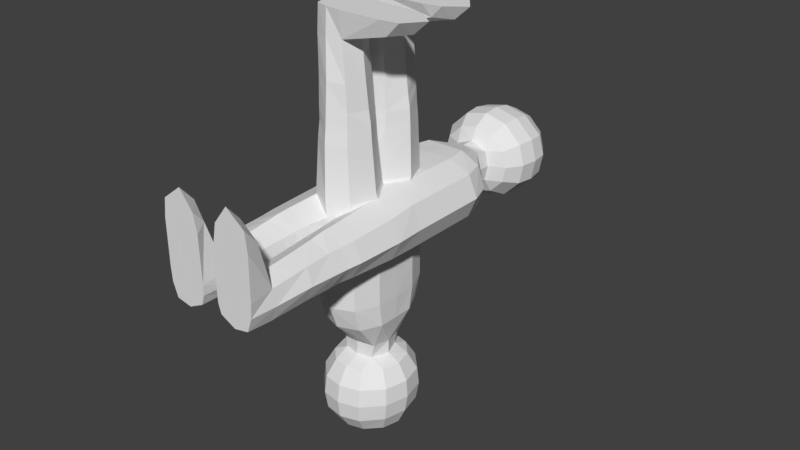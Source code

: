 # Source: Person.blend  (saved by Blender 2.77.0; exported with 4.5.12 LTS)
import bpy
from mathutils import Matrix  # noqa: F401  (used for matrix-valued properties, if any)

bpy.ops.wm.read_factory_settings(use_empty=True)
scene = bpy.context.scene
scene.name = 'Scene'

# ---- collections
col_collection_1 = bpy.data.collections.new('Collection 1'); scene.collection.children.link(col_collection_1)

# ---- materials (node trees are filled in below, after node groups)
mat_defaultmaterial = bpy.data.materials.new('DefaultMaterial')
mat_defaultmaterial.alpha_threshold = 0.0
mat_defaultmaterial.use_transparent_shadow = False
mat_defaultmaterial.roughness = 0.5

# ---- material node trees

# ---- world
world_world = bpy.data.worlds.new('World'); scene.world = world_world
world_world.color = (0.05088, 0.05088, 0.05088)
world_world.use_sun_shadow = False
world_world.sun_shadow_jitter_overblur = 0.0
world_world.cycles.sampling_method = 'MANUAL'

# ---- meshes
me_person = bpy.data.meshes.new('Person')
me_person.from_pydata([(0.08, 0.5325, -0.01724), (0.06577, 0.5325, 0.05445), (0.06577, 0.5325, -0.08893), (0.1874, 0.4166, -0.01724), (0.1562, 0.4166, 0.06699), (0.1562, 0.4166, -0.09887), (0.2257, -0.1178, -0.01724), (0.188, -0.1178, 0.05983), (0.188, -0.1178, -0.09431), (0.0781, 0.4166, 0.105), (0.09402, -0.1178, 0.09762), (0.0781, 0.4166, -0.1341), (0.09524, -0.1178, -0.125), (0.0192, -0.5231, -0.02257), (0.1839, 0.3237, 0.06834), (0.1839, 0.2292, 0.06834), (0.1839, 0.1135, 0.06834), (0.1839, -0.002144, 0.06834), (0.2207, 0.3237, -0.01724), (0.2207, 0.2292, -0.01724), (0.2207, 0.1135, -0.01724), (0.2207, -0.002144, -0.01724), (0.1839, 0.3237, -0.1002), (0.1839, 0.2292, -0.1002), (0.1839, 0.1135, -0.1002), (0.1839, -0.002144, -0.1002), (0.09196, 0.3237, 0.1071), (0.09196, 0.2292, 0.1071), (0.09196, 0.1135, 0.1071), (0.09196, -0.002144, 0.1071), (0.09196, -0.002144, -0.1361), (0.09196, 0.1135, -0.1361), (0.09196, 0.2292, -0.1361), (0.09196, 0.3237, -0.1361), (0.01332, -0.3675, -0.01724), (0.2133, -0.3675, -0.01724), (0.02623, -0.3675, 0.03925), (0.1813, -0.3675, 0.05067), (0.03909, -0.3675, -0.07537), (0.1703, -0.3675, -0.08515), (0.1013, -0.3675, 0.08396), (0.1013, -0.3675, -0.1058), (0.03399, -0.7675, -0.02942), (0.2028, -0.5231, -0.01724), (0.03191, -0.5231, 0.02955), (0.1786, -0.5223, 0.0447), (0.04747, -0.5231, -0.07363), (0.1702, -0.5231, -0.08109), (0.1019, -0.5231, 0.06461), (0.1019, -0.5231, -0.09935), (0.1027, -0.6675, 0.05205), (0.1804, -0.7675, -0.02942), (0.03179, -0.7675, 0.01063), (0.1843, -0.7675, 0.02405), (0.04457, -0.7675, -0.06518), (0.1613, -0.7675, -0.08289), (0.1035, -0.7675, 0.0355), (0.1035, -0.7675, -0.09435), (0.113, -0.7675, -0.02942), (0.03404, -0.6675, 0.01875), (0.03295, -0.6675, -0.02942), (0.04948, -0.6675, -0.06922), (0.1626, -0.6675, -0.08829), (0.1027, -0.6675, -0.1009), (0.1732, -0.6675, 0.02945), (0.1865, -0.6675, -0.02942), (0.1032, -0.7145, 0.2656), (0.04969, -0.7675, 0.2558), (0.1768, -0.7675, 0.2692), (0.1035, -0.7675, 0.3258), (0.05638, -0.7217, 0.2069), (0.166, -0.7097, 0.2069), (0.1858, -0.7675, 0.1987), (0.03633, -0.7675, 0.1853), (0.06731, 0.5874, -0.0812), (0.06831, 0.5874, 0.04169), (0.08, 0.5874, -0.01724), (0.07884, 0.6135, -0.1336), (0.07214, 0.6135, 0.1014), (0.1453, 0.6135, -0.01724), (0.1287, 0.6135, 0.04686), (0.1334, 0.6135, -0.07925), (0.07631, 0.8835, -0.1313), (0.06982, 0.8835, 0.09906), (0.1406, 0.8835, -0.01724), (0.1246, 0.8835, 0.04559), (0.1291, 0.8835, -0.07802), (0.09192, 0.8174, 0.1274), (0.09135, 0.9245, -0.01724), (0.1005, 0.8174, -0.1591), (0.1059, 0.7474, -0.1696), (0.08386, 0.9245, -0.04867), (0.1005, 0.6774, -0.1653), (0.164, 0.6774, 0.06432), (0.09689, 0.7474, 0.1382), (0.1699, 0.8174, -0.09285), (0.09192, 0.6774, 0.1337), (0.1851, 0.8174, -0.01724), (0.1791, 0.7474, -0.09845), (0.1729, 0.7474, 0.06672), (0.164, 0.8174, 0.06093), (0.04536, 0.9245, 0.0429), (0.1699, 0.6774, -0.09613), (0.04958, 0.9245, -0.07623), (0.1951, 0.7474, -0.01724), (0.1851, 0.6774, -0.01724), (0.08093, 0.9245, 0.01525), (0.1771, -0.3105, -0.08724), (0.2194, -0.3105, -0.01724), (0.1856, -0.3105, 0.05276), (0.101, -0.3105, 0.08708), (0.09612, -0.3105, -0.106), (0.03169, -0.3105, -0.0773), (0.00735, -0.3105, -0.01724), (0.02296, -0.3105, 0.04054), (0.02818, -0.4209, 0.03592), (0.0166, -0.4209, -0.01724), (0.04153, -0.4209, -0.07042), (0.1015, -0.4209, -0.1012), (0.1015, -0.4209, 0.07593), (0.1715, -0.4209, -0.08384), (0.1788, -0.4209, 0.04935), (0.2097, -0.4209, -0.01724), (-0.006987, -0.1178, -0.01724), (-0.08, 0.5325, -0.01724), (-0.06577, 0.5325, 0.05445), (-0.06577, 0.5325, -0.08893), (-0.1874, 0.4166, -0.01724), (-0.1562, 0.4166, 0.06699), (-0.1562, 0.4166, -0.09887), (-0.2257, -0.1178, -0.01724), (-0.188, -0.1178, 0.05983), (-0.188, -0.1178, -0.09431), (-0.0781, 0.4166, 0.105), (-0.09402, -0.1178, 0.09762), (-0.0781, 0.4166, -0.1341), (-0.09524, -0.1178, -0.125), (-0.0192, -0.5231, -0.02257), (-0.1839, 0.3237, 0.06834), (-0.1839, 0.2292, 0.06834), (-0.1839, 0.1135, 0.06834), (-0.1839, -0.002144, 0.06834), (-0.2207, 0.3237, -0.01724), (-0.2207, 0.2292, -0.01724), (-0.2207, 0.1135, -0.01724), (-0.2207, -0.002144, -0.01724), (-0.1839, 0.3237, -0.1002), (-0.1839, 0.2292, -0.1002), (-0.1839, 0.1135, -0.1002), (-0.1839, -0.002144, -0.1002), (-0.09196, 0.3237, 0.1071), (-0.09196, 0.2292, 0.1071), (-0.09196, 0.1135, 0.1071), (-0.09196, -0.002144, 0.1071), (-0.09196, -0.002144, -0.1361), (-0.09196, 0.1135, -0.1361), (-0.09196, 0.2292, -0.1361), (-0.09196, 0.3237, -0.1361), (-0.01332, -0.3675, -0.01724), (-0.2133, -0.3675, -0.01724), (-0.02623, -0.3675, 0.03925), (-0.1813, -0.3675, 0.05067), (-0.03909, -0.3675, -0.07537), (-0.1703, -0.3675, -0.08515), (-0.1013, -0.3675, 0.08396), (-0.1013, -0.3675, -0.1058), (-0.03399, -0.7675, -0.02942), (-0.2028, -0.5231, -0.01724), (-0.03191, -0.5231, 0.02955), (-0.1786, -0.5223, 0.0447), (-0.04747, -0.5231, -0.07363), (-0.1702, -0.5231, -0.08109), (-0.1019, -0.5231, 0.06461), (-0.1019, -0.5231, -0.09935), (-0.1027, -0.6675, 0.05205), (-0.1804, -0.7675, -0.02942), (-0.0318, -0.7675, 0.01063), (-0.1843, -0.7675, 0.02405), (-0.04457, -0.7675, -0.06518), (-0.1613, -0.7675, -0.08289), (-0.1035, -0.7675, 0.0355), (-0.1035, -0.7675, -0.09435), (-0.113, -0.7675, -0.02942), (-0.03404, -0.6675, 0.01875), (-0.03295, -0.6675, -0.02942), (-0.04948, -0.6675, -0.06922), (-0.1626, -0.6675, -0.08829), (-0.1027, -0.6675, -0.1009), (-0.1732, -0.6675, 0.02945), (-0.1865, -0.6675, -0.02942), (-0.1032, -0.7145, 0.2656), (-0.04969, -0.7675, 0.2558), (-0.1768, -0.7675, 0.2692), (-0.1035, -0.7675, 0.3258), (-0.05638, -0.7217, 0.2069), (-0.166, -0.7097, 0.2069), (-0.1858, -0.7675, 0.1987), (-0.03633, -0.7675, 0.1853), (-0.06731, 0.5874, -0.0812), (-0.06831, 0.5874, 0.04169), (-0.08, 0.5874, -0.01724), (-0.07884, 0.6135, -0.1336), (-0.07214, 0.6135, 0.1014), (-0.1453, 0.6135, -0.01724), (-0.1287, 0.6135, 0.04686), (-0.1334, 0.6135, -0.07925), (-0.07631, 0.8835, -0.1313), (-0.06982, 0.8835, 0.09906), (-0.1406, 0.8835, -0.01724), (-0.1246, 0.8835, 0.04559), (-0.1291, 0.8835, -0.07802), (-0.09192, 0.8174, 0.1274), (-0.09135, 0.9245, -0.01724), (-0.1005, 0.8174, -0.1591), (-0.1059, 0.7474, -0.1696), (-0.08386, 0.9245, -0.04867), (-0.1005, 0.6774, -0.1653), (-0.164, 0.6774, 0.06432), (-0.09689, 0.7474, 0.1382), (-0.1699, 0.8174, -0.09285), (-0.09192, 0.6774, 0.1337), (-0.1851, 0.8174, -0.01724), (-0.1791, 0.7474, -0.09845), (-0.1729, 0.7474, 0.06672), (-0.164, 0.8174, 0.06093), (-0.04536, 0.9245, 0.0429), (-0.1699, 0.6774, -0.09613), (-0.04958, 0.9245, -0.07623), (-0.1951, 0.7474, -0.01724), (-0.1851, 0.6774, -0.01724), (-0.08093, 0.9245, 0.01525), (-0.1771, -0.3105, -0.08724), (-0.2194, -0.3105, -0.01724), (-0.1856, -0.3105, 0.05276), (-0.101, -0.3105, 0.08708), (-0.09612, -0.3105, -0.106), (-0.03169, -0.3105, -0.0773), (-0.00735, -0.3105, -0.01724), (-0.02296, -0.3105, 0.04054), (-0.02818, -0.4209, 0.03592), (-0.0166, -0.4209, -0.01724), (-0.04153, -0.4209, -0.07042), (-0.1015, -0.4209, -0.1012), (-0.1015, -0.4209, 0.07593), (-0.1715, -0.4209, -0.08384), (-0.1788, -0.4209, 0.04935), (-0.2097, -0.4209, -0.01724), (-3.234e-08, 0.5325, 0.06875), (-3.234e-08, 0.5325, -0.1032), (-3.234e-08, 0.4166, 0.1054), (-3.234e-08, 0.4166, -0.1363), (0.006987, -0.1178, -0.01724), (-3.234e-08, -0.1178, 0.04491), (-3.234e-08, -0.1178, -0.0838), (-3.234e-08, -0.002144, -0.1326), (-3.234e-08, 0.1135, -0.1414), (-3.234e-08, 0.2292, -0.1414), (-3.234e-08, 0.3237, -0.1414), (-3.234e-08, 0.3237, 0.1097), (-3.234e-08, 0.2292, 0.108), (-3.234e-08, 0.1135, 0.108), (-3.234e-08, -0.002144, 0.1052), (-3.234e-08, 0.5874, -0.1032), (-3.234e-08, 0.5874, 0.06875), (-3.234e-08, 0.6135, -0.1537), (-3.234e-08, 0.6135, 0.1192), (-3.234e-08, 0.8835, -0.151), (-3.234e-08, 0.8835, 0.1165), (-3.234e-08, 0.9462, -0.01724), (-3.234e-08, 0.7474, -0.1959), (-3.234e-08, 0.6774, -0.1908), (-3.234e-08, 0.8174, 0.1491), (-3.234e-08, 0.7474, 0.1614), (-3.234e-08, 0.6774, 0.1563), (-3.234e-08, 0.8174, -0.1836), (-3.234e-08, 0.9245, -0.0864), (-3.234e-08, 0.9245, 0.05192)], [], [(5, 11, 2), (0, 3, 5, 2), (1, 9, 4), (1, 4, 3, 0), (111, 41, 38, 112), (108, 35, 39, 107), (29, 10, 7, 17), (17, 7, 6, 21), (21, 6, 8, 25), (25, 8, 12, 30), (247, 249, 9, 1), (109, 37, 35, 108), (261, 252, 10, 29), (30, 12, 253, 254), (2, 11, 250, 248), (110, 40, 37, 109), (9, 26, 14, 4), (26, 27, 15, 14), (27, 28, 16, 15), (28, 29, 17, 16), (4, 14, 18, 3), (14, 15, 19, 18), (15, 16, 20, 19), (16, 17, 21, 20), (3, 18, 22, 5), (18, 19, 23, 22), (19, 20, 24, 23), (20, 21, 25, 24), (5, 22, 33, 11), (22, 23, 32, 33), (23, 24, 31, 32), (24, 25, 30, 31), (249, 258, 26, 9), (258, 259, 27, 26), (259, 260, 28, 27), (260, 261, 29, 28), (11, 33, 257, 250), (33, 32, 256, 257), (32, 31, 255, 256), (31, 30, 254, 255), (115, 44, 48, 119), (116, 13, 44, 115), (117, 46, 13, 116), (118, 49, 46, 117), (107, 39, 41, 111), (112, 38, 34, 113), (113, 34, 36, 114), (114, 36, 40, 110), (62, 55, 57, 63), (56, 69, 67, 73, 52), (60, 42, 52, 59), (61, 54, 42, 60), (120, 47, 49, 118), (121, 45, 43, 122), (119, 48, 45, 121), (122, 43, 47, 120), (53, 56, 58, 51), (51, 58, 57, 55), (58, 42, 54, 57), (56, 52, 42, 58), (64, 53, 51, 65), (64, 66, 71), (65, 51, 55, 62), (63, 57, 54, 61), (47, 62, 63, 49), (44, 59, 50, 48), (13, 60, 59, 44), (46, 61, 60, 13), (45, 64, 65, 43), (48, 50, 64, 45), (43, 65, 62, 47), (49, 63, 61, 46), (66, 67, 69), (66, 68, 71), (73, 67, 70), (64, 71, 72, 53), (53, 72, 68, 69, 56), (70, 66, 59), (71, 68, 72), (52, 73, 70, 59), (59, 66, 50), (50, 66, 64), (70, 67, 66), (69, 68, 66), (1, 0, 76, 75), (0, 2, 74, 76), (2, 248, 262, 74), (247, 1, 75, 263), (74, 262, 264, 77), (75, 76, 79, 80), (74, 77, 81), (263, 75, 78, 265), (78, 75, 80), (76, 74, 81, 79), (89, 274, 266, 82), (87, 100, 85, 83), (95, 89, 82, 86), (97, 95, 86, 84), (100, 97, 84, 85), (271, 87, 83, 267), (77, 264, 270, 92), (84, 86, 91, 88), (92, 270, 269, 90), (90, 269, 274, 89), (78, 80, 93, 96), (96, 93, 99, 94), (94, 99, 100, 87), (81, 77, 92, 102), (102, 92, 90, 98), (98, 90, 89, 95), (79, 81, 102, 105), (105, 102, 98, 104), (104, 98, 95, 97), (80, 79, 105, 93), (93, 105, 104, 99), (99, 104, 97, 100), (265, 78, 96, 273), (273, 96, 94, 272), (272, 94, 87, 271), (267, 83, 101, 276), (86, 82, 103, 91), (82, 266, 275, 103), (85, 84, 88, 106), (83, 85, 106, 101), (103, 275, 268, 91), (106, 88, 91, 268), (101, 106, 268, 276), (12, 111, 112, 253), (6, 108, 107, 8), (7, 109, 108, 6), (10, 110, 109, 7), (8, 107, 111, 12), (253, 112, 113, 123), (123, 113, 114, 252), (252, 114, 110, 10), (36, 115, 119, 40), (34, 116, 115, 36), (38, 117, 116, 34), (41, 118, 117, 38), (39, 120, 118, 41), (37, 121, 122, 35), (40, 119, 121, 37), (35, 122, 120, 39), (129, 126, 135), (124, 126, 129, 127), (125, 128, 133), (125, 124, 127, 128), (235, 236, 162, 165), (232, 231, 163, 159), (153, 141, 131, 134), (141, 145, 130, 131), (145, 149, 132, 130), (149, 154, 136, 132), (247, 125, 133, 249), (233, 232, 159, 161), (261, 153, 134, 252), (154, 254, 253, 136), (126, 248, 250, 135), (234, 233, 161, 164), (133, 128, 138, 150), (150, 138, 139, 151), (151, 139, 140, 152), (152, 140, 141, 153), (128, 127, 142, 138), (138, 142, 143, 139), (139, 143, 144, 140), (140, 144, 145, 141), (127, 129, 146, 142), (142, 146, 147, 143), (143, 147, 148, 144), (144, 148, 149, 145), (129, 135, 157, 146), (146, 157, 156, 147), (147, 156, 155, 148), (148, 155, 154, 149), (249, 133, 150, 258), (258, 150, 151, 259), (259, 151, 152, 260), (260, 152, 153, 261), (135, 250, 257, 157), (157, 257, 256, 156), (156, 256, 255, 155), (155, 255, 254, 154), (239, 243, 172, 168), (240, 239, 168, 137), (241, 240, 137, 170), (242, 241, 170, 173), (231, 235, 165, 163), (236, 237, 158, 162), (237, 238, 160, 158), (238, 234, 164, 160), (186, 187, 181, 179), (180, 176, 197, 191, 193), (184, 183, 176, 166), (185, 184, 166, 178), (244, 242, 173, 171), (245, 246, 167, 169), (243, 245, 169, 172), (246, 244, 171, 167), (177, 175, 182, 180), (175, 179, 181, 182), (182, 181, 178, 166), (180, 182, 166, 176), (188, 189, 175, 177), (188, 195, 190), (189, 186, 179, 175), (187, 185, 178, 181), (171, 173, 187, 186), (168, 172, 174, 183), (137, 168, 183, 184), (170, 137, 184, 185), (169, 167, 189, 188), (172, 169, 188, 174), (167, 171, 186, 189), (173, 170, 185, 187), (190, 193, 191), (190, 195, 192), (197, 194, 191), (188, 177, 196, 195), (177, 180, 193, 192, 196), (194, 183, 190), (195, 196, 192), (176, 183, 194, 197), (183, 174, 190), (174, 188, 190), (194, 190, 191), (193, 190, 192), (125, 199, 200, 124), (124, 200, 198, 126), (126, 198, 262, 248), (247, 263, 199, 125), (198, 201, 264, 262), (199, 204, 203, 200), (198, 205, 201), (263, 265, 202, 199), (202, 204, 199), (200, 203, 205, 198), (213, 206, 266, 274), (211, 207, 209, 224), (219, 210, 206, 213), (221, 208, 210, 219), (224, 209, 208, 221), (271, 267, 207, 211), (201, 216, 270, 264), (208, 212, 215, 210), (216, 214, 269, 270), (214, 213, 274, 269), (202, 220, 217, 204), (220, 218, 223, 217), (218, 211, 224, 223), (205, 226, 216, 201), (226, 222, 214, 216), (222, 219, 213, 214), (203, 229, 226, 205), (229, 228, 222, 226), (228, 221, 219, 222), (204, 217, 229, 203), (217, 223, 228, 229), (223, 224, 221, 228), (265, 273, 220, 202), (273, 272, 218, 220), (272, 271, 211, 218), (267, 276, 225, 207), (210, 215, 227, 206), (206, 227, 275, 266), (209, 230, 212, 208), (207, 225, 230, 209), (227, 215, 268, 275), (230, 268, 215, 212), (225, 276, 268, 230), (136, 253, 236, 235), (130, 132, 231, 232), (131, 130, 232, 233), (134, 131, 233, 234), (132, 136, 235, 231), (253, 251, 237, 236), (251, 252, 238, 237), (252, 134, 234, 238), (160, 164, 243, 239), (158, 160, 239, 240), (162, 158, 240, 241), (165, 162, 241, 242), (163, 165, 242, 244), (161, 159, 246, 245), (164, 161, 245, 243), (159, 163, 244, 246)])
me_person.materials.append(mat_defaultmaterial)
me_person.use_remesh_preserve_volume = False
me_person.use_remesh_preserve_attributes = False
me_person.use_mirror_vertex_groups = False
me_person.update()
me_lower_body = bpy.data.meshes.new('Lower Body')
me_lower_body.from_pydata([(-0.01724, -0.2257, 0.1178), (0.05983, -0.188, 0.1178), (-0.09431, -0.188, 0.1178), (0.09762, -0.09402, 0.1178), (-0.125, -0.09524, 0.1178), (-0.02257, -0.0192, 0.5231), (0.06834, -0.1839, 0.002144), (-0.01724, -0.2207, 0.002144), (-0.1002, -0.1839, 0.002144), (0.1071, -0.09196, 0.002144), (-0.1361, -0.09196, 0.002144), (-0.01724, -0.01332, 0.3675), (-0.01724, -0.2133, 0.3675), (0.03925, -0.02623, 0.3675), (0.05067, -0.1813, 0.3675), (-0.07537, -0.03909, 0.3675), (-0.08515, -0.1703, 0.3675), (0.08396, -0.1013, 0.3675), (-0.1058, -0.1013, 0.3675), (-0.02942, -0.03399, 0.7675), (-0.01724, -0.2028, 0.5231), (0.02955, -0.03191, 0.5231), (0.0447, -0.1786, 0.5223), (-0.07363, -0.04747, 0.5231), (-0.08109, -0.1702, 0.5231), (0.06461, -0.1019, 0.5231), (-0.09935, -0.1019, 0.5231), (0.05205, -0.1027, 0.6675), (-0.02942, -0.1804, 0.7675), (0.01063, -0.03179, 0.7675), (0.02405, -0.1843, 0.7675), (-0.06518, -0.04457, 0.7675), (-0.08289, -0.1613, 0.7675), (0.0355, -0.1035, 0.7675), (-0.09435, -0.1035, 0.7675), (-0.02942, -0.113, 0.7675), (0.01875, -0.03404, 0.6675), (-0.02942, -0.03295, 0.6675), (-0.06922, -0.04948, 0.6675), (-0.08829, -0.1626, 0.6675), (-0.1009, -0.1027, 0.6675), (0.02945, -0.1732, 0.6675), (-0.02942, -0.1865, 0.6675), (0.2656, -0.1032, 0.7145), (0.2558, -0.04969, 0.7675), (0.2692, -0.1768, 0.7675), (0.3258, -0.1035, 0.7675), (0.2069, -0.05638, 0.7217), (0.2069, -0.166, 0.7097), (0.1987, -0.1858, 0.7675), (0.1853, -0.03633, 0.7675), (-0.08724, -0.1771, 0.3105), (-0.01724, -0.2194, 0.3105), (0.05276, -0.1856, 0.3105), (0.08708, -0.101, 0.3105), (-0.106, -0.09612, 0.3105), (-0.0773, -0.03169, 0.3105), (-0.01724, -0.00735, 0.3105), (0.04054, -0.02296, 0.3105), (0.03592, -0.02818, 0.4209), (-0.01724, -0.0166, 0.4209), (-0.07042, -0.04153, 0.4209), (-0.1012, -0.1015, 0.4209), (0.07593, -0.1015, 0.4209), (-0.08384, -0.1715, 0.4209), (0.04935, -0.1788, 0.4209), (-0.01724, -0.2097, 0.4209), (-0.01724, 0.006987, 0.1178), (-0.01724, 0.2257, 0.1178), (0.05983, 0.188, 0.1178), (-0.09431, 0.188, 0.1178), (0.09762, 0.09402, 0.1178), (-0.125, 0.09524, 0.1178), (-0.02257, 0.0192, 0.5231), (0.06834, 0.1839, 0.002144), (-0.01724, 0.2207, 0.002144), (-0.1002, 0.1839, 0.002144), (0.1071, 0.09196, 0.002144), (-0.1361, 0.09196, 0.002144), (-0.01724, 0.01332, 0.3675), (-0.01724, 0.2133, 0.3675), (0.03925, 0.02623, 0.3675), (0.05067, 0.1813, 0.3675), (-0.07537, 0.03909, 0.3675), (-0.08515, 0.1703, 0.3675), (0.08396, 0.1013, 0.3675), (-0.1058, 0.1013, 0.3675), (-0.02942, 0.03399, 0.7675), (-0.01724, 0.2028, 0.5231), (0.02955, 0.03191, 0.5231), (0.0447, 0.1786, 0.5223), (-0.07363, 0.04747, 0.5231), (-0.08109, 0.1702, 0.5231), (0.06461, 0.1019, 0.5231), (-0.09935, 0.1019, 0.5231), (0.05205, 0.1027, 0.6675), (-0.02942, 0.1804, 0.7675), (0.01063, 0.0318, 0.7675), (0.02405, 0.1843, 0.7675), (-0.06518, 0.04457, 0.7675), (-0.08289, 0.1613, 0.7675), (0.0355, 0.1035, 0.7675), (-0.09435, 0.1035, 0.7675), (-0.02942, 0.113, 0.7675), (0.01875, 0.03404, 0.6675), (-0.02942, 0.03295, 0.6675), (-0.06922, 0.04948, 0.6675), (-0.08829, 0.1626, 0.6675), (-0.1009, 0.1027, 0.6675), (0.02945, 0.1732, 0.6675), (-0.02942, 0.1865, 0.6675), (0.2656, 0.1032, 0.7145), (0.2558, 0.04969, 0.7675), (0.2692, 0.1768, 0.7675), (0.3258, 0.1035, 0.7675), (0.2069, 0.05638, 0.7217), (0.2069, 0.166, 0.7097), (0.1987, 0.1858, 0.7675), (0.1853, 0.03633, 0.7675), (-0.08724, 0.1771, 0.3105), (-0.01724, 0.2194, 0.3105), (0.05276, 0.1856, 0.3105), (0.08708, 0.101, 0.3105), (-0.106, 0.09612, 0.3105), (-0.0773, 0.0317, 0.3105), (-0.01724, 0.00735, 0.3105), (0.04054, 0.02296, 0.3105), (0.03592, 0.02818, 0.4209), (-0.01724, 0.0166, 0.4209), (-0.07042, 0.04153, 0.4209), (-0.1012, 0.1015, 0.4209), (0.07593, 0.1015, 0.4209), (-0.08384, 0.1715, 0.4209), (0.04935, 0.1788, 0.4209), (-0.01724, 0.2097, 0.4209), (-0.01724, -0.006987, 0.1178), (0.04491, 2.98e-08, 0.1178), (-0.0838, 3.725e-08, 0.1178), (-0.1326, 4.47e-08, 0.002144), (0.1052, 2.98e-08, 0.002144), (-0.01531, 3.073e-08, -0.1242), (-0.01668, -0.1559, -0.08581), (0.04379, -0.1299, -0.08581), (-0.1007, 0.06497, -0.08581), (-0.09817, 2.98e-08, -0.08581), (-0.1007, -0.06497, -0.08581), (-0.01668, 0.1559, -0.08581), (-0.0753, 0.1299, -0.08581), (-0.0753, -0.1299, -0.08581), (0.07113, 0.06497, -0.08581), (0.04379, 0.1299, -0.08581), (0.07113, -0.06497, -0.08581), (0.06985, 2.98e-08, -0.08581), (0.06214, -0.1703, -0.04851), (-0.1239, 3.725e-08, -0.04851), (-0.1272, -0.08514, -0.04851), (-0.09393, 0.1703, -0.04851), (0.06214, 0.1703, -0.04851), (0.09798, -0.08514, -0.04851), (-0.0171, -0.2043, -0.04851), (-0.1272, 0.08514, -0.04851), (-0.0171, 0.2043, -0.04851), (-0.09393, -0.1703, -0.04851), (0.09798, 0.08514, -0.04851), (0.0963, 2.98e-08, -0.04851)], [], [(55, 18, 15, 56), (52, 12, 16, 51), (9, 3, 1, 6), (6, 1, 0, 7), (7, 0, 2, 8), (8, 2, 4, 10), (53, 14, 12, 52), (139, 136, 3, 9), (10, 4, 137, 138), (54, 17, 14, 53), (59, 21, 25, 63), (60, 5, 21, 59), (61, 23, 5, 60), (62, 26, 23, 61), (51, 16, 18, 55), (56, 15, 11, 57), (57, 11, 13, 58), (58, 13, 17, 54), (39, 32, 34, 40), (33, 46, 44, 50, 29), (37, 19, 29, 36), (38, 31, 19, 37), (64, 24, 26, 62), (65, 22, 20, 66), (63, 25, 22, 65), (66, 20, 24, 64), (30, 33, 35, 28), (28, 35, 34, 32), (35, 19, 31, 34), (33, 29, 19, 35), (41, 30, 28, 42), (41, 43, 48), (42, 28, 32, 39), (40, 34, 31, 38), (24, 39, 40, 26), (21, 36, 27, 25), (5, 37, 36, 21), (23, 38, 37, 5), (22, 41, 42, 20), (25, 27, 41, 22), (20, 42, 39, 24), (26, 40, 38, 23), (43, 44, 46), (43, 45, 48), (50, 44, 47), (41, 48, 49, 30), (30, 49, 45, 46, 33), (47, 43, 36), (48, 45, 49), (29, 50, 47, 36), (36, 43, 27), (27, 43, 41), (47, 44, 43), (46, 45, 43), (4, 55, 56, 137), (0, 52, 51, 2), (1, 53, 52, 0), (3, 54, 53, 1), (2, 51, 55, 4), (137, 56, 57, 67), (67, 57, 58, 136), (136, 58, 54, 3), (13, 59, 63, 17), (11, 60, 59, 13), (15, 61, 60, 11), (18, 62, 61, 15), (16, 64, 62, 18), (14, 65, 66, 12), (17, 63, 65, 14), (12, 66, 64, 16), (123, 124, 83, 86), (120, 119, 84, 80), (77, 74, 69, 71), (74, 75, 68, 69), (75, 76, 70, 68), (76, 78, 72, 70), (121, 120, 80, 82), (139, 77, 71, 136), (78, 138, 137, 72), (122, 121, 82, 85), (127, 131, 93, 89), (128, 127, 89, 73), (129, 128, 73, 91), (130, 129, 91, 94), (119, 123, 86, 84), (124, 125, 79, 83), (125, 126, 81, 79), (126, 122, 85, 81), (107, 108, 102, 100), (101, 97, 118, 112, 114), (105, 104, 97, 87), (106, 105, 87, 99), (132, 130, 94, 92), (133, 134, 88, 90), (131, 133, 90, 93), (134, 132, 92, 88), (98, 96, 103, 101), (96, 100, 102, 103), (103, 102, 99, 87), (101, 103, 87, 97), (109, 110, 96, 98), (109, 116, 111), (110, 107, 100, 96), (108, 106, 99, 102), (92, 94, 108, 107), (89, 93, 95, 104), (73, 89, 104, 105), (91, 73, 105, 106), (90, 88, 110, 109), (93, 90, 109, 95), (88, 92, 107, 110), (94, 91, 106, 108), (111, 114, 112), (111, 116, 113), (118, 115, 112), (109, 98, 117, 116), (98, 101, 114, 113, 117), (115, 104, 111), (116, 117, 113), (97, 104, 115, 118), (104, 95, 111), (95, 109, 111), (115, 111, 112), (114, 111, 113), (72, 137, 124, 123), (68, 70, 119, 120), (69, 68, 120, 121), (71, 69, 121, 122), (70, 72, 123, 119), (137, 135, 125, 124), (135, 136, 126, 125), (136, 71, 122, 126), (81, 85, 131, 127), (79, 81, 127, 128), (83, 79, 128, 129), (86, 83, 129, 130), (84, 86, 130, 132), (82, 80, 134, 133), (85, 82, 133, 131), (80, 84, 132, 134), (142, 141, 140), (144, 143, 140), (145, 144, 140), (147, 146, 140), (141, 148, 140), (143, 147, 140), (148, 145, 140), (150, 149, 140), (151, 142, 140), (149, 152, 140), (152, 151, 140), (146, 150, 140), (161, 157, 150, 146), (164, 158, 151, 152), (163, 164, 152, 149), (158, 153, 142, 151), (157, 163, 149, 150), (162, 155, 145, 148), (160, 156, 147, 143), (159, 162, 148, 141), (156, 161, 146, 147), (155, 154, 144, 145), (154, 160, 143, 144), (153, 159, 141, 142), (6, 7, 159, 153), (138, 78, 160, 154), (10, 138, 154, 155), (76, 75, 161, 156), (7, 8, 162, 159), (78, 76, 156, 160), (8, 10, 155, 162), (74, 77, 163, 157), (9, 6, 153, 158), (77, 139, 164, 163), (139, 9, 158, 164), (75, 74, 157, 161)])
me_lower_body.materials.append(mat_defaultmaterial)
me_lower_body.use_remesh_preserve_volume = False
me_lower_body.use_remesh_preserve_attributes = False
me_lower_body.use_mirror_vertex_groups = False
me_lower_body.update()
me_upper_body = bpy.data.meshes.new('Upper Body')
me_upper_body.from_pydata([(-0.01724, -0.08, -0.5325), (0.05445, -0.06577, -0.5325), (-0.08893, -0.06577, -0.5325), (-0.01724, -0.1874, -0.4166), (0.06699, -0.1562, -0.4166), (-0.09887, -0.1562, -0.4166), (0.105, -0.0781, -0.4166), (-0.1341, -0.0781, -0.4166), (0.06834, -0.1839, -0.3237), (0.06834, -0.1839, -0.2292), (0.06834, -0.1839, -0.1135), (0.06834, -0.1839, 0.002144), (-0.01724, -0.2207, -0.3237), (-0.01724, -0.2207, -0.2292), (-0.01724, -0.2207, -0.1135), (-0.01724, -0.2207, 0.002144), (-0.1002, -0.1839, -0.3237), (-0.1002, -0.1839, -0.2292), (-0.1002, -0.1839, -0.1135), (-0.1002, -0.1839, 0.002144), (0.1071, -0.09196, -0.3237), (0.1071, -0.09196, -0.2292), (0.1071, -0.09196, -0.1135), (0.1071, -0.09196, 0.002144), (-0.1361, -0.09196, 0.002144), (-0.1361, -0.09196, -0.1135), (-0.1361, -0.09196, -0.2292), (-0.1361, -0.09196, -0.3237), (-0.0812, -0.06731, -0.5874), (0.04169, -0.06831, -0.5874), (-0.01724, -0.08, -0.5874), (-0.1336, -0.07884, -0.6135), (0.1014, -0.07214, -0.6135), (-0.01724, -0.1453, -0.6135), (0.04686, -0.1287, -0.6135), (-0.07925, -0.1334, -0.6135), (-0.1313, -0.07631, -0.8835), (0.09906, -0.06982, -0.8835), (-0.01724, -0.1406, -0.8835), (0.04559, -0.1246, -0.8835), (-0.07802, -0.1291, -0.8835), (0.1274, -0.09192, -0.8174), (-0.01724, -0.09135, -0.9245), (-0.1591, -0.1005, -0.8174), (-0.1696, -0.1059, -0.7474), (-0.04867, -0.08386, -0.9245), (-0.1653, -0.1005, -0.6774), (0.06432, -0.164, -0.6774), (0.1382, -0.09689, -0.7474), (-0.09285, -0.1699, -0.8174), (0.1337, -0.09192, -0.6774), (-0.01724, -0.1851, -0.8174), (-0.09845, -0.1791, -0.7474), (0.06672, -0.1729, -0.7474), (0.06093, -0.164, -0.8174), (0.0429, -0.04536, -0.9245), (-0.09613, -0.1699, -0.6774), (-0.07623, -0.04958, -0.9245), (-0.01724, -0.1951, -0.7474), (-0.01724, -0.1851, -0.6774), (0.01525, -0.08093, -0.9245), (-0.01724, 0.08, -0.5325), (0.05445, 0.06577, -0.5325), (-0.08893, 0.06577, -0.5325), (-0.01724, 0.1874, -0.4166), (0.06699, 0.1562, -0.4166), (-0.09887, 0.1562, -0.4166), (0.105, 0.0781, -0.4166), (-0.1341, 0.0781, -0.4166), (0.06834, 0.1839, -0.3237), (0.06834, 0.1839, -0.2292), (0.06834, 0.1839, -0.1135), (0.06834, 0.1839, 0.002144), (-0.01724, 0.2207, -0.3237), (-0.01724, 0.2207, -0.2292), (-0.01724, 0.2207, -0.1135), (-0.01724, 0.2207, 0.002144), (-0.1002, 0.1839, -0.3237), (-0.1002, 0.1839, -0.2292), (-0.1002, 0.1839, -0.1135), (-0.1002, 0.1839, 0.002144), (0.1071, 0.09196, -0.3237), (0.1071, 0.09196, -0.2292), (0.1071, 0.09196, -0.1135), (0.1071, 0.09196, 0.002144), (-0.1361, 0.09196, 0.002144), (-0.1361, 0.09196, -0.1135), (-0.1361, 0.09196, -0.2292), (-0.1361, 0.09196, -0.3237), (-0.0812, 0.06731, -0.5874), (0.04169, 0.06831, -0.5874), (-0.01724, 0.08, -0.5874), (-0.1336, 0.07884, -0.6135), (0.1014, 0.07214, -0.6135), (-0.01724, 0.1453, -0.6135), (0.04686, 0.1287, -0.6135), (-0.07925, 0.1334, -0.6135), (-0.1313, 0.07631, -0.8835), (0.09906, 0.06982, -0.8835), (-0.01724, 0.1406, -0.8835), (0.04559, 0.1246, -0.8835), (-0.07802, 0.1291, -0.8835), (0.1274, 0.09192, -0.8174), (-0.01724, 0.09135, -0.9245), (-0.1591, 0.1005, -0.8174), (-0.1696, 0.1059, -0.7474), (-0.04867, 0.08386, -0.9245), (-0.1653, 0.1005, -0.6774), (0.06432, 0.164, -0.6774), (0.1382, 0.09689, -0.7474), (-0.09285, 0.1699, -0.8174), (0.1337, 0.09192, -0.6774), (-0.01724, 0.1851, -0.8174), (-0.09845, 0.1791, -0.7474), (0.06672, 0.1729, -0.7474), (0.06093, 0.164, -0.8174), (0.0429, 0.04536, -0.9245), (-0.09613, 0.1699, -0.6774), (-0.07623, 0.04958, -0.9245), (-0.01724, 0.1951, -0.7474), (-0.01724, 0.1851, -0.6774), (0.01525, 0.08093, -0.9245), (0.06875, 2.98e-08, -0.5325), (-0.1032, 3.725e-08, -0.5325), (0.1054, 2.98e-08, -0.4166), (-0.1363, 4.47e-08, -0.4166), (-0.1326, 4.47e-08, 0.002144), (-0.1414, 4.47e-08, -0.1135), (-0.1414, 4.47e-08, -0.2292), (-0.1414, 4.47e-08, -0.3237), (0.1097, 2.98e-08, -0.3237), (0.108, 2.98e-08, -0.2292), (0.108, 2.98e-08, -0.1135), (0.1052, 2.98e-08, 0.002144), (-0.1032, 3.725e-08, -0.5874), (0.06875, 2.98e-08, -0.5874), (-0.1537, 4.47e-08, -0.6135), (0.1192, 2.98e-08, -0.6135), (-0.151, 4.47e-08, -0.8835), (0.1165, 2.98e-08, -0.8835), (-0.01724, 3.353e-08, -0.9462), (-0.1959, 4.47e-08, -0.7474), (-0.1908, 4.47e-08, -0.6774), (0.1491, 2.98e-08, -0.8174), (0.1614, 2.98e-08, -0.7474), (0.1563, 2.98e-08, -0.6774), (-0.1836, 4.47e-08, -0.8174), (-0.0864, 3.725e-08, -0.9245), (0.05192, 2.98e-08, -0.9245), (-0.01531, 2.328e-08, 0.1319), (-0.1022, 2.98e-08, 0.09718), (-0.1048, 0.0681, 0.09718), (0.07531, -0.0681, 0.09718), (0.04664, -0.1362, 0.09718), (0.04664, 0.1362, 0.09718), (0.07531, 0.0681, 0.09718), (-0.01674, -0.1634, 0.09718), (-0.01674, 0.1634, 0.09718), (-0.0782, -0.1362, 0.09718), (-0.0782, 0.1362, 0.09718), (-0.1048, -0.0681, 0.09718), (0.07397, 2.235e-08, 0.09718), (-0.1297, 0.08707, 0.05121), (0.0639, -0.1741, 0.05121), (0.1005, 0.08707, 0.05121), (-0.01714, -0.209, 0.05121), (-0.09572, -0.1741, 0.05121), (-0.1297, -0.08707, 0.05121), (-0.1264, 2.98e-08, 0.05121), (0.1005, -0.08707, 0.05121), (0.0639, 0.1741, 0.05121), (-0.01714, 0.209, 0.05121), (-0.09572, 0.1741, 0.05121), (0.09883, 2.98e-08, 0.05121)], [], [(5, 7, 2), (0, 3, 5, 2), (1, 6, 4), (1, 4, 3, 0), (122, 124, 6, 1), (2, 7, 125, 123), (6, 20, 8, 4), (20, 21, 9, 8), (21, 22, 10, 9), (22, 23, 11, 10), (4, 8, 12, 3), (8, 9, 13, 12), (9, 10, 14, 13), (10, 11, 15, 14), (3, 12, 16, 5), (12, 13, 17, 16), (13, 14, 18, 17), (14, 15, 19, 18), (5, 16, 27, 7), (16, 17, 26, 27), (17, 18, 25, 26), (18, 19, 24, 25), (124, 130, 20, 6), (130, 131, 21, 20), (131, 132, 22, 21), (132, 133, 23, 22), (7, 27, 129, 125), (27, 26, 128, 129), (26, 25, 127, 128), (25, 24, 126, 127), (1, 0, 30, 29), (0, 2, 28, 30), (2, 123, 134, 28), (122, 1, 29, 135), (28, 134, 136, 31), (29, 30, 33, 34), (28, 31, 35), (135, 29, 32, 137), (32, 29, 34), (30, 28, 35, 33), (43, 146, 138, 36), (41, 54, 39, 37), (49, 43, 36, 40), (51, 49, 40, 38), (54, 51, 38, 39), (143, 41, 37, 139), (31, 136, 142, 46), (38, 40, 45, 42), (46, 142, 141, 44), (44, 141, 146, 43), (32, 34, 47, 50), (50, 47, 53, 48), (48, 53, 54, 41), (35, 31, 46, 56), (56, 46, 44, 52), (52, 44, 43, 49), (33, 35, 56, 59), (59, 56, 52, 58), (58, 52, 49, 51), (34, 33, 59, 47), (47, 59, 58, 53), (53, 58, 51, 54), (137, 32, 50, 145), (145, 50, 48, 144), (144, 48, 41, 143), (139, 37, 55, 148), (40, 36, 57, 45), (36, 138, 147, 57), (39, 38, 42, 60), (37, 39, 60, 55), (57, 147, 140, 45), (60, 42, 45, 140), (55, 60, 140, 148), (66, 63, 68), (61, 63, 66, 64), (62, 65, 67), (62, 61, 64, 65), (122, 62, 67, 124), (63, 123, 125, 68), (67, 65, 69, 81), (81, 69, 70, 82), (82, 70, 71, 83), (83, 71, 72, 84), (65, 64, 73, 69), (69, 73, 74, 70), (70, 74, 75, 71), (71, 75, 76, 72), (64, 66, 77, 73), (73, 77, 78, 74), (74, 78, 79, 75), (75, 79, 80, 76), (66, 68, 88, 77), (77, 88, 87, 78), (78, 87, 86, 79), (79, 86, 85, 80), (124, 67, 81, 130), (130, 81, 82, 131), (131, 82, 83, 132), (132, 83, 84, 133), (68, 125, 129, 88), (88, 129, 128, 87), (87, 128, 127, 86), (86, 127, 126, 85), (62, 90, 91, 61), (61, 91, 89, 63), (63, 89, 134, 123), (122, 135, 90, 62), (89, 92, 136, 134), (90, 95, 94, 91), (89, 96, 92), (135, 137, 93, 90), (93, 95, 90), (91, 94, 96, 89), (104, 97, 138, 146), (102, 98, 100, 115), (110, 101, 97, 104), (112, 99, 101, 110), (115, 100, 99, 112), (143, 139, 98, 102), (92, 107, 142, 136), (99, 103, 106, 101), (107, 105, 141, 142), (105, 104, 146, 141), (93, 111, 108, 95), (111, 109, 114, 108), (109, 102, 115, 114), (96, 117, 107, 92), (117, 113, 105, 107), (113, 110, 104, 105), (94, 120, 117, 96), (120, 119, 113, 117), (119, 112, 110, 113), (95, 108, 120, 94), (108, 114, 119, 120), (114, 115, 112, 119), (137, 145, 111, 93), (145, 144, 109, 111), (144, 143, 102, 109), (139, 148, 116, 98), (101, 106, 118, 97), (97, 118, 147, 138), (100, 121, 103, 99), (98, 116, 121, 100), (118, 106, 140, 147), (121, 140, 106, 103), (116, 148, 140, 121), (151, 150, 149), (153, 152, 149), (155, 154, 149), (156, 153, 149), (154, 157, 149), (158, 156, 149), (157, 159, 149), (160, 158, 149), (159, 151, 149), (152, 161, 149), (161, 155, 149), (150, 160, 149), (168, 167, 160, 150), (173, 164, 155, 161), (169, 173, 161, 152), (172, 162, 151, 159), (167, 166, 158, 160), (171, 172, 159, 157), (166, 165, 156, 158), (170, 171, 157, 154), (165, 163, 153, 156), (164, 170, 154, 155), (163, 169, 152, 153), (162, 168, 150, 151), (85, 126, 168, 162), (11, 23, 169, 163), (84, 72, 170, 164), (15, 11, 163, 165), (72, 76, 171, 170), (19, 15, 165, 166), (76, 80, 172, 171), (24, 19, 166, 167), (80, 85, 162, 172), (23, 133, 173, 169), (133, 84, 164, 173), (126, 24, 167, 168)])
me_upper_body.materials.append(mat_defaultmaterial)
me_upper_body.use_remesh_preserve_volume = False
me_upper_body.use_remesh_preserve_attributes = False
me_upper_body.use_mirror_vertex_groups = False
me_upper_body.update()
arm_armature = bpy.data.armatures.new('Armature')  # bones are not reproduced

# ---- objects
ob_armature = bpy.data.objects.new('Armature', arm_armature)
ob_person = bpy.data.objects.new('Person', me_person)
ob_lower_body_mesh = bpy.data.objects.new('Lower Body Mesh', me_lower_body)
ob_upper_body_mesh = bpy.data.objects.new('Upper Body Mesh', me_upper_body)

# ---- transforms, parenting, visibility, modifiers, constraints
ob_armature.location = (0.0, 0.0, 0.0)
ob_armature.lineart.crease_threshold = 0.0
ob_person.parent = ob_armature
ob_person.location = (0.0, 0.0, 0.0)
ob_person.lineart.crease_threshold = 0.0
_vg = ob_person.vertex_groups.new(name='Upper Body')
for _i, _w in zip([0, 1, 2, 3, 4, 5, 6, 7, 8, 9, 10, 11, 12, 14, 15, 16, 17, 18, 19, 20, 21, 22, 23, 24, 25, 26, 27, 28, 29, 30, 31, 32, 33, 74, 75, 76, 77, 78, 79, 80, 81, 82, 83, 84, 85, 86, 87, 88, 89, 90, 91, 92, 93, 94, 95, 96, 97, 98, 99, 100, 101, 102, 103, 104, 105, 106, 107, 108, 109, 111, 124, 125, 126, 127, 128, 129, 130, 131, 132, 133, 134, 135, 136, 138, 139, 140, 141, 142, 143, 144, 145, 146, 147, 148, 149, 150, 151, 152, 153, 154, 155, 156, 157, 198, 199, 200, 201, 202, 203, 204, 205, 206, 207, 208, 209, 210, 211, 212, 213, 214, 215, 216, 217, 218, 219, 220, 221, 222, 223, 224, 225, 226, 227, 228, 229, 230, 231, 232, 233, 235, 247, 248, 249, 250, 253, 254, 255, 256, 257, 258, 259, 260, 261, 262, 263, 264, 265, 266, 267, 268, 269, 270, 271, 272, 273, 274, 275, 276], [0.9993, 0.9995, 0.9991, 0.9925, 0.9942, 0.9934, 0.2355, 0.1872, 0.2493, 0.9974, 0.1501, 0.9957, 0.1752, 0.9834, 0.9567, 0.8611, 0.5435, 0.9791, 0.9465, 0.8304, 0.4442, 0.9813, 0.9527, 0.8538, 0.5439, 0.9918, 0.978, 0.927, 0.7496, 0.7168, 0.9077, 0.9699, 0.9883, 0.9997, 0.9998, 0.9998, 0.9999, 0.9999, 0.9999, 0.9999, 0.9999, 1.0, 1.0, 1.0, 1.0, 1.0, 1.0, 1.0, 1.0, 1.0, 1.0, 0.9999, 1.0, 1.0, 1.0, 1.0, 1.0, 1.0, 1.0, 1.0, 1.0, 1.0, 1.0, 1.0, 1.0, 1.0, 0.0378, 0.04124, 0.02545, 0.006178, 0.9993, 0.9995, 0.9991, 0.9925, 0.9942, 0.9934, 0.2355, 0.1872, 0.2493, 0.9974, 0.1501, 0.9957, 0.1752, 0.9834, 0.9567, 0.8611, 0.5435, 0.9791, 0.9465, 0.8304, 0.4442, 0.9813, 0.9527, 0.8538, 0.5439, 0.9918, 0.978, 0.927, 0.7496, 0.7168, 0.9077, 0.9699, 0.9883, 0.9997, 0.9998, 0.9998, 0.9999, 0.9999, 0.9999, 0.9999, 0.9999, 1.0, 1.0, 1.0, 1.0, 1.0, 1.0, 1.0, 1.0, 1.0, 1.0, 0.9999, 1.0, 1.0, 1.0, 1.0, 1.0, 1.0, 1.0, 1.0, 1.0, 1.0, 1.0, 1.0, 1.0, 1.0, 0.0378, 0.04124, 0.02545, 0.006178, 0.9998, 0.9993, 0.9985, 0.9968, 0.05107, 0.7739, 0.9313, 0.978, 0.9916, 0.9957, 0.988, 0.9573, 0.8267, 0.9997, 0.9999, 0.9999, 1.0, 1.0, 1.0, 1.0, 1.0, 0.9999, 1.0, 1.0, 1.0, 1.0, 1.0, 1.0]): _vg.add([_i], _w, 'REPLACE')
_vg = ob_person.vertex_groups.new(name='Lower Body')
for _i, _w in zip([6, 7, 8, 10, 12, 13, 15, 16, 17, 19, 20, 21, 23, 24, 25, 28, 29, 30, 31, 32, 34, 35, 36, 37, 38, 39, 40, 41, 42, 43, 44, 45, 46, 47, 48, 49, 50, 51, 52, 53, 54, 55, 56, 57, 58, 59, 60, 61, 62, 63, 64, 65, 66, 67, 68, 69, 70, 71, 72, 73, 107, 108, 109, 110, 111, 112, 113, 114, 115, 116, 117, 118, 119, 120, 121, 122, 123, 130, 131, 132, 134, 136, 137, 139, 140, 141, 143, 144, 145, 147, 148, 149, 152, 153, 154, 155, 156, 158, 159, 160, 161, 162, 163, 164, 165, 166, 167, 168, 169, 170, 171, 172, 173, 174, 175, 176, 177, 178, 179, 180, 181, 182, 183, 184, 185, 186, 187, 188, 189, 190, 191, 192, 193, 194, 195, 196, 197, 231, 232, 233, 234, 235, 236, 237, 238, 239, 240, 241, 242, 243, 244, 245, 246, 251, 252, 253, 254, 255, 260, 261], [0.7645, 0.8128, 0.7507, 0.8499, 0.8248, 0.9991, 0.03659, 0.1389, 0.4565, 0.05345, 0.1696, 0.5558, 0.04469, 0.1462, 0.4561, 0.07301, 0.2504, 0.2832, 0.09232, 0.01027, 0.9975, 0.9757, 0.9969, 0.9798, 0.9932, 0.9777, 0.9876, 0.9852, 0.9998, 0.9961, 0.9992, 0.9966, 0.9986, 0.9965, 0.9979, 0.9976, 0.9995, 0.9997, 0.9998, 0.9997, 0.9998, 0.9997, 0.9998, 0.9997, 0.9998, 0.9996, 0.9996, 0.9996, 0.9992, 0.9994, 0.9994, 0.9992, 0.9998, 0.9998, 0.9998, 0.9998, 0.9998, 0.9997, 0.9998, 0.9998, 0.9561, 0.9544, 0.9623, 0.9757, 0.9719, 0.9885, 0.9974, 0.9951, 0.998, 0.998, 0.9962, 0.9923, 0.9935, 0.9885, 0.9893, 0.9872, 0.9943, 0.7645, 0.8128, 0.7507, 0.8499, 0.8248, 0.9991, 0.03659, 0.1389, 0.4565, 0.05345, 0.1696, 0.5558, 0.04469, 0.1462, 0.4561, 0.07301, 0.2504, 0.2832, 0.09232, 0.01027, 0.9975, 0.9757, 0.9969, 0.9798, 0.9932, 0.9777, 0.9876, 0.9852, 0.9998, 0.9961, 0.9992, 0.9966, 0.9986, 0.9965, 0.9979, 0.9976, 0.9995, 0.9997, 0.9998, 0.9997, 0.9998, 0.9997, 0.9998, 0.9997, 0.9998, 0.9997, 0.9996, 0.9996, 0.9992, 0.9994, 0.9994, 0.9992, 0.9998, 0.9998, 0.9998, 0.9998, 0.9998, 0.9998, 0.9998, 0.9998, 0.9561, 0.9544, 0.9623, 0.9757, 0.9719, 0.9885, 0.9974, 0.9951, 0.998, 0.998, 0.9962, 0.9923, 0.9935, 0.9885, 0.9893, 0.9872, 0.9943, 0.981, 0.9489, 0.2261, 0.06868, 0.03533, 0.1733]): _vg.add([_i], _w, 'REPLACE')
_m = ob_person.modifiers.new('Armature', 'ARMATURE')
_m.object = ob_armature
ob_lower_body_mesh.location = (0.0, 0.0, 0.0)
ob_lower_body_mesh.lineart.crease_threshold = 0.0
_vg = ob_lower_body_mesh.vertex_groups.new(name='Upper Body')
_vg = ob_lower_body_mesh.vertex_groups.new(name='Lower Body')
ob_upper_body_mesh.location = (0.0, 0.0, 0.0)
ob_upper_body_mesh.lineart.crease_threshold = 0.0
_vg = ob_upper_body_mesh.vertex_groups.new(name='Upper Body')
_vg = ob_upper_body_mesh.vertex_groups.new(name='Lower Body')

# ---- collection membership
col_collection_1.objects.link(ob_armature)
col_collection_1.objects.link(ob_person)
col_collection_1.objects.link(ob_lower_body_mesh)
col_collection_1.objects.link(ob_upper_body_mesh)

# ---- scene / render settings (as saved in the file)
scene.frame_start = 1; scene.frame_end = 250; scene.frame_set(97)
scene.render.engine = 'BLENDER_EEVEE_NEXT'
scene.render.resolution_percentage = 25
scene.render.fps = 60
scene.render.dither_intensity = 0.0
scene.cycles.use_denoising = False
scene.cycles.samples = 128
scene.cycles.sampling_pattern = 'TABULATED_SOBOL'
scene.cycles.light_sampling_threshold = 0.0
scene.cycles.use_adaptive_sampling = False
scene.cycles.use_light_tree = False
scene.cycles.blur_glossy = 0.0
scene.cycles.sample_clamp_indirect = 0.0
scene.view_settings.view_transform = 'Standard'
bpy.context.view_layer.update()

# ---- added for rendering (the .blend has no active camera and no usable light): camera, sun
cam_auto = bpy.data.cameras.new('AutoCamera')
cam_auto.lens = 50.0
cam_auto.sensor_width = 36.0
cam_auto.clip_end = 1000.0
ob_auto_camera = bpy.data.objects.new('AutoCamera', cam_auto)
scene.collection.objects.link(ob_auto_camera)
ob_auto_camera.location = (2.34964, -2.67018, 1.75034)
ob_auto_camera.rotation_euler = (1.09748, -7.21219e-08, 0.694738)
scene.camera = ob_auto_camera
light_auto_sun = bpy.data.lights.new('AutoSun', 'SUN')
light_auto_sun.energy = 3.0
light_auto_sun.angle = 0.0523599
ob_auto_sun = bpy.data.objects.new('AutoSun', light_auto_sun)
scene.collection.objects.link(ob_auto_sun)
ob_auto_sun.rotation_euler = (0.872665, 0.174533, 0.523599)
bpy.context.view_layer.update()
